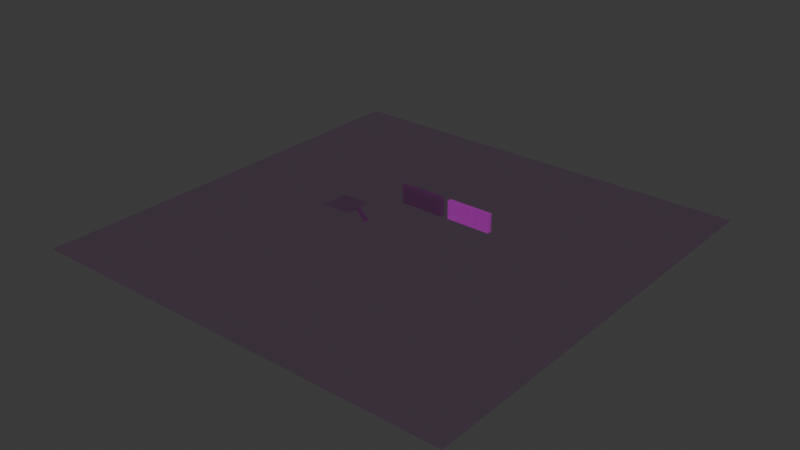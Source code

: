 # Source: StartScenePrev5.blend  (saved by Blender 4.3.32; exported with 4.5.12 LTS)
import bpy
from mathutils import Matrix  # noqa: F401  (used for matrix-valued properties, if any)

bpy.ops.wm.read_factory_settings(use_empty=True)
scene = bpy.context.scene
scene.name = 'Scene'

# ---- collections
col_collection = bpy.data.collections.new('Collection'); scene.collection.children.link(col_collection)

# ---- images (referenced by path relative to the original .blend; pixels are not part of the script)
import os
ASSET_DIR = os.environ.get("B2B_ASSET_DIR", "")  # directory of the original .blend (textures are referenced by path, not embedded)
HERE = os.path.dirname(os.path.abspath(__file__))  # packed textures are extracted next to this script under _unpacked/

def load_image(name, relpath, width, height, colorspace="sRGB"):
    """Load a texture the original file referenced (path relative to the .blend, or extracted next to this script)."""
    p = next((c for c in (os.path.join(HERE, relpath), os.path.join(ASSET_DIR, relpath)) if relpath and os.path.exists(c)), "")
    if p:
        img = bpy.data.images.load(p, check_existing=True)
        img.name = name
    else:  # same state as the original file: an image datablock whose file is absent (Cycles renders it pink)
        img = bpy.data.images.new(name, width, height)
        img.source = "FILE"
        img.filepath = "//" + (relpath or name)
    img.colorspace_settings.name = colorspace
    return img
img_stairsimage = load_image('StairsImage', 'StairsImage.png', 1024, 1024, 'sRGB')
img_ground = load_image('Ground', 'Ground.png', 1024, 1024, 'sRGB')
img_platformimage = load_image('PlatformImage', 'PlatformImage.png', 1024, 1024, 'sRGB')
img_brickwall = load_image('BrickWall', 'BrickWall.png', 1024, 1024, 'sRGB')
img_glassimage = load_image('GlassImage', 'GlassImage.png', 1024, 1024, 'sRGB')

# ---- materials (node trees are filled in below, after node groups)
mat_stairs = bpy.data.materials.new('Stairs')
mat_ground = bpy.data.materials.new('Ground')
mat_platform = bpy.data.materials.new('Platform')
mat_brickwall = bpy.data.materials.new('BrickWall')
mat_glass = bpy.data.materials.new('Glass')

# ---- material node trees
mat_stairs.use_nodes = True; mat_stairs.node_tree.nodes.clear()
_N = mat_stairs.node_tree.nodes; _L = mat_stairs.node_tree.links
n0 = _N.new('ShaderNodeBsdfPrincipled'); n0.name = 'Principled BSDF'; n0.location = (10, 300)
n1 = _N.new('ShaderNodeOutputMaterial'); n1.name = 'Material Output'; n1.location = (300, 300)
n2 = _N.new('ShaderNodeTexImage'); n2.name = 'Image Texture'; n2.location = (-280, 280)
n2.image = img_stairsimage
_L.new(n0.outputs[0], n1.inputs[0])
_L.new(n2.outputs[0], n0.inputs[0])
n1.is_active_output = True
mat_ground.use_nodes = True; mat_ground.node_tree.nodes.clear()
_N = mat_ground.node_tree.nodes; _L = mat_ground.node_tree.links
n0 = _N.new('ShaderNodeBsdfPrincipled'); n0.name = 'Principled BSDF'; n0.location = (10, 300)
n1 = _N.new('ShaderNodeOutputMaterial'); n1.name = 'Material Output'; n1.location = (300, 300)
n2 = _N.new('ShaderNodeTexImage'); n2.name = 'Image Texture'; n2.location = (-280, 280)
n2.image = img_ground
_L.new(n0.outputs[0], n1.inputs[0])
_L.new(n2.outputs[0], n0.inputs[0])
n1.is_active_output = True
mat_platform.use_nodes = True; mat_platform.node_tree.nodes.clear()
_N = mat_platform.node_tree.nodes; _L = mat_platform.node_tree.links
n0 = _N.new('ShaderNodeBsdfPrincipled'); n0.name = 'Principled BSDF'; n0.location = (10, 300)
n1 = _N.new('ShaderNodeOutputMaterial'); n1.name = 'Material Output'; n1.location = (300, 300)
n2 = _N.new('ShaderNodeTexImage'); n2.name = 'Image Texture'; n2.location = (-280, 280)
n2.image = img_platformimage
_L.new(n0.outputs[0], n1.inputs[0])
_L.new(n2.outputs[0], n0.inputs[0])
n1.is_active_output = True
mat_brickwall.use_nodes = True; mat_brickwall.node_tree.nodes.clear()
_N = mat_brickwall.node_tree.nodes; _L = mat_brickwall.node_tree.links
n0 = _N.new('ShaderNodeBsdfPrincipled'); n0.name = 'Principled BSDF'; n0.location = (10, 300)
n1 = _N.new('ShaderNodeOutputMaterial'); n1.name = 'Material Output'; n1.location = (300, 300)
n2 = _N.new('ShaderNodeTexImage'); n2.name = 'Image Texture'; n2.location = (-280, 280)
n2.image = img_brickwall
_L.new(n0.outputs[0], n1.inputs[0])
_L.new(n2.outputs[0], n0.inputs[0])
n1.is_active_output = True
mat_glass.use_nodes = True; mat_glass.node_tree.nodes.clear()
_N = mat_glass.node_tree.nodes; _L = mat_glass.node_tree.links
n0 = _N.new('ShaderNodeBsdfPrincipled'); n0.name = 'Principled BSDF'; n0.location = (10, 300)
n0.inputs[4].default_value = 0.3
n1 = _N.new('ShaderNodeOutputMaterial'); n1.name = 'Material Output'; n1.location = (300, 300)
n2 = _N.new('ShaderNodeTexImage'); n2.name = 'Image Texture'; n2.location = (-280, 280)
n2.image = img_glassimage
_L.new(n0.outputs[0], n1.inputs[0])
_L.new(n2.outputs[0], n0.inputs[0])
n1.is_active_output = True

# ---- world
world_world = bpy.data.worlds.new('World'); scene.world = world_world
world_world.use_nodes = True; world_world.node_tree.nodes.clear()
_N = world_world.node_tree.nodes; _L = world_world.node_tree.links
n0 = _N.new('ShaderNodeOutputWorld'); n0.name = 'World Output'; n0.location = (300, 300)
n1 = _N.new('ShaderNodeBackground'); n1.name = 'Background'; n1.location = (10, 300)
n1.inputs[0].default_value = (0.05088, 0.05088, 0.05088, 1.0)
_L.new(n1.outputs[0], n0.inputs[0])
n0.is_active_output = True
world_world.color = (0.05088, 0.05088, 0.05088)
world_world.sun_shadow_jitter_overblur = 0.0

# ---- meshes
me_cube_008 = bpy.data.meshes.new('Cube.008')
me_cube_008.from_pydata([(-1.0, -1.0, -1.0), (-1.0, -1.0, 1.0), (-1.0, 1.0, -1.0), (-1.0, 1.0, 1.0), (1.0, -1.0, -1.0), (1.0, -1.0, 1.0), (1.0, 1.0, -1.0), (1.0, 1.0, 1.0), (7.077, -1.0, -8.785), (7.077, -1.0, -6.785), (7.077, 1.0, -8.785), (7.077, 1.0, -6.785), (9.077, -1.0, -8.785), (9.077, -1.0, -6.785), (9.077, 1.0, -8.785), (9.077, 1.0, -6.785), (5.077, -1.0, -6.785), (5.077, -1.0, -4.785), (5.077, 1.0, -6.785), (5.077, 1.0, -4.785), (7.077, -1.0, -6.785), (7.077, -1.0, -4.785), (7.077, 1.0, -6.785), (7.077, 1.0, -4.785), (0.9651, -1.0, -2.838), (0.9651, -1.0, -0.838), (0.9651, 1.0, -2.838), (0.9651, 1.0, -0.838), (2.965, -1.0, -2.838), (2.965, -1.0, -0.838), (2.965, 1.0, -2.838), (2.965, 1.0, -0.838), (2.965, -1.0, -4.838), (2.965, -1.0, -2.838), (2.965, 1.0, -4.838), (2.965, 1.0, -2.838), (4.965, -1.0, -4.838), (4.965, -1.0, -2.838), (4.965, 1.0, -4.838), (4.965, 1.0, -2.838), (-5.112, -1.0, 2.947), (-5.112, -1.0, 4.947), (-5.112, 1.0, 2.947), (-5.112, 1.0, 4.947), (-3.112, -1.0, 2.947), (-3.112, -1.0, 4.947), (-3.112, 1.0, 2.947), (-3.112, 1.0, 4.947), (-7.112, -1.0, 4.947), (-7.112, -1.0, 6.947), (-7.112, 1.0, 4.947), (-7.112, 1.0, 6.947), (-5.112, -1.0, 4.947), (-5.112, -1.0, 6.947), (-5.112, 1.0, 4.947), (-5.112, 1.0, 6.947), (-3.0, -1.0, 1.0), (-3.0, -1.0, 3.0), (-3.0, 1.0, 1.0), (-3.0, 1.0, 3.0), (-1.0, -1.0, 1.0), (-1.0, -1.0, 3.0), (-1.0, 1.0, 1.0), (-1.0, 1.0, 3.0), (-262.9, -81.24, -8.785), (403.7, -81.24, -8.785), (-262.9, 81.24, -8.785), (403.7, 81.24, -8.785), (-52.08, -5.182, 7.066), (-6.898, -5.182, 7.066), (-52.08, 5.381, 7.066), (-6.898, 5.381, 7.066), (9.656, 19.33, -8.577), (9.656, 19.33, 20.44), (9.656, 20.95, -8.577), (9.656, 20.95, 20.44), (80.74, 19.33, -8.577), (80.74, 19.33, 20.44), (80.74, 20.95, -8.577), (80.74, 20.95, 20.44), (91.98, 19.33, -8.577), (91.98, 19.33, 20.44), (91.98, 20.95, -8.577), (91.98, 20.95, 20.44), (163.1, 19.33, -8.577), (163.1, 19.33, 20.44), (163.1, 20.95, -8.577), (163.1, 20.95, 20.44)], [], [(0, 1, 3, 2), (2, 3, 7, 6), (6, 7, 5, 4), (4, 5, 1, 0), (2, 6, 4, 0), (7, 3, 1, 5), (8, 9, 11, 10), (10, 11, 15, 14), (14, 15, 13, 12), (12, 13, 9, 8), (10, 14, 12, 8), (15, 11, 9, 13), (16, 17, 19, 18), (18, 19, 23, 22), (22, 23, 21, 20), (20, 21, 17, 16), (18, 22, 20, 16), (23, 19, 17, 21), (24, 25, 27, 26), (26, 27, 31, 30), (30, 31, 29, 28), (28, 29, 25, 24), (26, 30, 28, 24), (31, 27, 25, 29), (32, 33, 35, 34), (34, 35, 39, 38), (38, 39, 37, 36), (36, 37, 33, 32), (34, 38, 36, 32), (39, 35, 33, 37), (40, 41, 43, 42), (42, 43, 47, 46), (46, 47, 45, 44), (44, 45, 41, 40), (42, 46, 44, 40), (47, 43, 41, 45), (48, 49, 51, 50), (50, 51, 55, 54), (54, 55, 53, 52), (52, 53, 49, 48), (50, 54, 52, 48), (55, 51, 49, 53), (56, 57, 59, 58), (58, 59, 63, 62), (62, 63, 61, 60), (60, 61, 57, 56), (58, 62, 60, 56), (63, 59, 57, 61), (64, 65, 67, 66), (68, 69, 71, 70), (72, 73, 75, 74), (74, 75, 79, 78), (78, 79, 77, 76), (76, 77, 73, 72), (74, 78, 76, 72), (79, 75, 73, 77), (80, 81, 83, 82), (82, 83, 87, 86), (86, 87, 85, 84), (84, 85, 81, 80), (82, 86, 84, 80), (87, 83, 81, 85)])
me_cube_008.polygons.foreach_set('material_index', [0, 0, 0, 0, 0, 0, 0, 0, 0, 0, 0, 0, 0, 0, 0, 0, 0, 0, 0, 0, 0, 0, 0, 0, 0, 0, 0, 0, 0, 0, 0, 0, 0, 0, 0, 0, 0, 0, 0, 0, 0, 0, 0, 0, 0, 0, 0, 0, 1, 2, 3, 3, 3, 3, 3, 3, 4, 4, 4, 4, 4, 4])
_uv = me_cube_008.uv_layers.new(name='UVMap')
_uv.uv.foreach_set('vector', [0.5652, 0.2795, 0.4348, 0.2795, 0.4348, 0.1491, 0.5652, 0.1491, 0.5652, 0.4223, 0.4348, 0.4223, 0.4348, 0.292, 0.5652, 0.292, 0.1366, 0.5652, 0.006257, 0.5652, 0.006257, 0.4348, 0.1366, 0.4348, 0.2795, 0.5652, 0.1491, 0.5652, 0.1491, 0.4348, 0.2795, 0.4348, 0.4223, 0.4348, 0.4223, 0.5652, 0.292, 0.5652, 0.292, 0.4348, 0.5652, 0.4348, 0.5652, 0.5652, 0.4348, 0.5652, 0.4348, 0.4348, 0.1366, 0.708, 0.006257, 0.708, 0.006257, 0.5777, 0.1366, 0.5777, 0.9937, 0.708, 0.8634, 0.708, 0.8634, 0.5777, 0.9937, 0.5777, 0.2795, 0.708, 0.1491, 0.708, 0.1491, 0.5777, 0.2795, 0.5777, 0.8634, 0.8509, 0.8634, 0.7205, 0.9937, 0.7205, 0.9937, 0.8509, 0.8509, 0.2795, 0.7205, 0.2795, 0.7205, 0.1491, 0.8509, 0.1491, 0.8509, 0.4223, 0.7205, 0.4223, 0.7205, 0.292, 0.8509, 0.292, 0.4223, 0.708, 0.292, 0.708, 0.292, 0.5777, 0.4223, 0.5777, 0.1366, 0.9937, 0.006257, 0.9937, 0.006257, 0.8634, 0.1366, 0.8634, 0.5652, 0.708, 0.4348, 0.708, 0.4348, 0.5777, 0.5652, 0.5777, 0.2795, 0.9937, 0.1491, 0.9937, 0.1491, 0.8634, 0.2795, 0.8634, 0.8509, 0.5652, 0.7205, 0.5652, 0.7205, 0.4348, 0.8509, 0.4348, 0.8509, 0.708, 0.7205, 0.708, 0.7205, 0.5777, 0.8509, 0.5777, 0.1366, 0.1366, 0.006257, 0.1366, 0.006257, 0.006257, 0.1366, 0.006257, 0.2795, 0.1366, 0.1491, 0.1366, 0.1491, 0.006257, 0.2795, 0.006257, 0.1366, 0.2795, 0.006257, 0.2795, 0.006257, 0.1491, 0.1366, 0.1491, 0.4223, 0.1366, 0.292, 0.1366, 0.292, 0.006257, 0.4223, 0.006257, 0.1366, 0.8509, 0.006257, 0.8509, 0.006257, 0.7205, 0.1366, 0.7205, 0.2795, 0.8509, 0.1491, 0.8509, 0.1491, 0.7205, 0.2795, 0.7205, 0.708, 0.1366, 0.5777, 0.1366, 0.5777, 0.006257, 0.708, 0.006257, 0.4223, 0.2795, 0.292, 0.2795, 0.292, 0.1491, 0.4223, 0.1491, 0.708, 0.2795, 0.5777, 0.2795, 0.5777, 0.1491, 0.708, 0.1491, 0.292, 0.9937, 0.292, 0.8634, 0.4223, 0.8634, 0.4223, 0.9937, 0.4223, 0.8509, 0.292, 0.8509, 0.292, 0.7205, 0.4223, 0.7205, 0.5652, 0.8509, 0.4348, 0.8509, 0.4348, 0.7205, 0.5652, 0.7205, 0.708, 0.4223, 0.5777, 0.4223, 0.5777, 0.292, 0.708, 0.292, 0.1366, 0.4223, 0.006257, 0.4223, 0.006257, 0.292, 0.1366, 0.292, 0.708, 0.5652, 0.5777, 0.5652, 0.5777, 0.4348, 0.708, 0.4348, 0.4348, 0.9937, 0.4348, 0.8634, 0.5652, 0.8634, 0.5652, 0.9937, 0.708, 0.8509, 0.5777, 0.8509, 0.5777, 0.7205, 0.708, 0.7205, 0.8509, 0.8509, 0.7205, 0.8509, 0.7205, 0.7205, 0.8509, 0.7205, 0.708, 0.708, 0.5777, 0.708, 0.5777, 0.5777, 0.708, 0.5777, 0.708, 0.9937, 0.5777, 0.9937, 0.5777, 0.8634, 0.708, 0.8634, 0.8509, 0.1366, 0.7205, 0.1366, 0.7205, 0.006257, 0.8509, 0.006257, 0.8509, 0.9937, 0.7205, 0.9937, 0.7205, 0.8634, 0.8509, 0.8634, 0.9937, 0.1366, 0.8634, 0.1366, 0.8634, 0.006257, 0.9937, 0.006257, 0.9937, 0.2795, 0.8634, 0.2795, 0.8634, 0.1491, 0.9937, 0.1491, 0.2795, 0.4223, 0.1491, 0.4223, 0.1491, 0.292, 0.2795, 0.292, 0.8634, 0.9937, 0.8634, 0.8634, 0.9937, 0.8634, 0.9937, 0.9937, 0.4223, 0.4223, 0.292, 0.4223, 0.292, 0.292, 0.4223, 0.292, 0.5652, 0.1366, 0.4348, 0.1366, 0.4348, 0.006257, 0.5652, 0.006257, 0.9937, 0.4223, 0.8634, 0.4223, 0.8634, 0.292, 0.9937, 0.292, 0.9937, 0.5652, 0.8634, 0.5652, 0.8634, 0.4348, 0.9937, 0.4348, 0.0, 0.0, 1.0, 0.0, 1.0, 1.0, 0.0, 1.0, 0.0, 0.0, 1.0, 0.0, 1.0, 1.0, 0.0, 1.0, 0.3314, 0.3314, 0.001976, 0.3314, 0.001976, 0.001976, 0.3314, 0.001976, 0.3314, 0.6647, 0.001976, 0.6647, 0.001976, 0.3353, 0.3314, 0.3353, 0.6647, 0.3314, 0.3353, 0.3314, 0.3353, 0.001976, 0.6647, 0.001976, 0.6647, 0.6647, 0.3353, 0.6647, 0.3353, 0.3353, 0.6647, 0.3353, 0.3314, 0.6686, 0.3314, 0.998, 0.001976, 0.998, 0.001976, 0.6686, 0.6647, 0.6686, 0.6647, 0.998, 0.3353, 0.998, 0.3353, 0.6686, 0.3314, 0.3314, 0.001976, 0.3314, 0.001976, 0.001976, 0.3314, 0.001976, 0.3314, 0.6647, 0.001976, 0.6647, 0.001976, 0.3353, 0.3314, 0.3353, 0.6647, 0.3314, 0.3353, 0.3314, 0.3353, 0.001976, 0.6647, 0.001976, 0.6647, 0.6647, 0.3353, 0.6647, 0.3353, 0.3353, 0.6647, 0.3353, 0.3314, 0.6686, 0.3314, 0.998, 0.001976, 0.998, 0.001976, 0.6686, 0.6647, 0.6686, 0.6647, 0.998, 0.3353, 0.998, 0.3353, 0.6686])
me_cube_008.materials.append(mat_stairs)
me_cube_008.materials.append(mat_ground)
me_cube_008.materials.append(mat_platform)
me_cube_008.materials.append(mat_brickwall)
me_cube_008.materials.append(mat_glass)
me_cube_008.use_paint_bone_selection = False
me_cube_008.use_paint_mask = True
me_cube_008.update()
me_cube_001 = bpy.data.meshes.new('Cube.001')
me_cube_001.from_pydata([(-1.0, -1.0, -1.0), (-1.0, -1.0, 1.0), (-1.0, 1.0, -1.0), (-1.0, 1.0, 1.0), (1.0, -1.0, -1.0), (1.0, -1.0, 1.0), (1.0, 1.0, -1.0), (1.0, 1.0, 1.0), (7.077, -1.0, -8.785), (7.077, -1.0, -6.785), (7.077, 1.0, -8.785), (7.077, 1.0, -6.785), (9.077, -1.0, -8.785), (9.077, -1.0, -6.785), (9.077, 1.0, -8.785), (9.077, 1.0, -6.785), (5.077, -1.0, -6.785), (5.077, -1.0, -4.785), (5.077, 1.0, -6.785), (5.077, 1.0, -4.785), (7.077, -1.0, -6.785), (7.077, -1.0, -4.785), (7.077, 1.0, -6.785), (7.077, 1.0, -4.785), (0.9651, -1.0, -2.838), (0.9651, -1.0, -0.838), (0.9651, 1.0, -2.838), (0.9651, 1.0, -0.838), (2.965, -1.0, -2.838), (2.965, -1.0, -0.838), (2.965, 1.0, -2.838), (2.965, 1.0, -0.838), (2.965, -1.0, -4.838), (2.965, -1.0, -2.838), (2.965, 1.0, -4.838), (2.965, 1.0, -2.838), (4.965, -1.0, -4.838), (4.965, -1.0, -2.838), (4.965, 1.0, -4.838), (4.965, 1.0, -2.838), (-5.112, -1.0, 2.947), (-5.112, -1.0, 4.947), (-5.112, 1.0, 2.947), (-5.112, 1.0, 4.947), (-3.112, -1.0, 2.947), (-3.112, -1.0, 4.947), (-3.112, 1.0, 2.947), (-3.112, 1.0, 4.947), (-7.112, -1.0, 4.947), (-7.112, -1.0, 6.947), (-7.112, 1.0, 4.947), (-7.112, 1.0, 6.947), (-5.112, -1.0, 4.947), (-5.112, -1.0, 6.947), (-5.112, 1.0, 4.947), (-5.112, 1.0, 6.947), (-3.0, -1.0, 1.0), (-3.0, -1.0, 3.0), (-3.0, 1.0, 1.0), (-3.0, 1.0, 3.0), (-1.0, -1.0, 1.0), (-1.0, -1.0, 3.0), (-1.0, 1.0, 1.0), (-1.0, 1.0, 3.0), (-262.9, -81.24, -8.785), (403.7, -81.24, -8.785), (-262.9, 81.24, -8.785), (403.7, 81.24, -8.785), (-52.08, -5.182, 7.066), (-6.898, -5.182, 7.066), (-52.08, 5.381, 7.066), (-6.898, 5.381, 7.066), (9.656, 19.33, -8.577), (9.656, 19.33, 20.44), (9.656, 20.95, -8.577), (9.656, 20.95, 20.44), (80.74, 19.33, -8.577), (80.74, 19.33, 20.44), (80.74, 20.95, -8.577), (80.74, 20.95, 20.44), (91.98, 19.33, -8.577), (91.98, 19.33, 20.44), (91.98, 20.95, -8.577), (91.98, 20.95, 20.44), (163.1, 19.33, -8.577), (163.1, 19.33, 20.44), (163.1, 20.95, -8.577), (163.1, 20.95, 20.44)], [], [(0, 1, 3, 2), (2, 3, 7, 6), (6, 7, 5, 4), (4, 5, 1, 0), (2, 6, 4, 0), (7, 3, 1, 5), (8, 9, 11, 10), (10, 11, 15, 14), (14, 15, 13, 12), (12, 13, 9, 8), (10, 14, 12, 8), (15, 11, 9, 13), (16, 17, 19, 18), (18, 19, 23, 22), (22, 23, 21, 20), (20, 21, 17, 16), (18, 22, 20, 16), (23, 19, 17, 21), (24, 25, 27, 26), (26, 27, 31, 30), (30, 31, 29, 28), (28, 29, 25, 24), (26, 30, 28, 24), (31, 27, 25, 29), (32, 33, 35, 34), (34, 35, 39, 38), (38, 39, 37, 36), (36, 37, 33, 32), (34, 38, 36, 32), (39, 35, 33, 37), (40, 41, 43, 42), (42, 43, 47, 46), (46, 47, 45, 44), (44, 45, 41, 40), (42, 46, 44, 40), (47, 43, 41, 45), (48, 49, 51, 50), (50, 51, 55, 54), (54, 55, 53, 52), (52, 53, 49, 48), (50, 54, 52, 48), (55, 51, 49, 53), (56, 57, 59, 58), (58, 59, 63, 62), (62, 63, 61, 60), (60, 61, 57, 56), (58, 62, 60, 56), (63, 59, 57, 61), (64, 65, 67, 66), (68, 69, 71, 70), (72, 73, 75, 74), (74, 75, 79, 78), (78, 79, 77, 76), (76, 77, 73, 72), (74, 78, 76, 72), (79, 75, 73, 77), (80, 81, 83, 82), (82, 83, 87, 86), (86, 87, 85, 84), (84, 85, 81, 80), (82, 86, 84, 80), (87, 83, 81, 85)])
_uv = me_cube_001.uv_layers.new(name='UVMap')
_uv.uv.foreach_set('vector', [0.9917, 0.5471, 0.9666, 0.5471, 0.9666, 0.5409, 0.9917, 0.5409, 0.9917, 0.5577, 0.9666, 0.5577, 0.9666, 0.5515, 0.9917, 0.5515, 0.9917, 0.5683, 0.9666, 0.5683, 0.9666, 0.5621, 0.9917, 0.5621, 0.9917, 0.5789, 0.9666, 0.5789, 0.9666, 0.5726, 0.9917, 0.5726, 0.978, 0.592, 0.978, 0.5982, 0.9529, 0.5982, 0.9529, 0.592, 0.978, 0.6026, 0.978, 0.6088, 0.9529, 0.6088, 0.9529, 0.6026, 0.978, 0.6194, 0.9529, 0.6194, 0.9529, 0.6132, 0.978, 0.6132, 0.978, 0.8733, 0.9529, 0.8733, 0.9529, 0.867, 0.978, 0.867, 0.978, 0.63, 0.9529, 0.63, 0.9529, 0.6237, 0.978, 0.6237, 0.9529, 0.8838, 0.9529, 0.8776, 0.978, 0.8776, 0.978, 0.8838, 0.978, 0.7252, 0.9529, 0.7252, 0.9529, 0.7189, 0.978, 0.7189, 0.978, 0.7357, 0.9529, 0.7357, 0.9529, 0.7295, 0.978, 0.7295, 0.978, 0.6405, 0.9529, 0.6405, 0.9529, 0.6343, 0.978, 0.6343, 0.978, 0.8944, 0.9529, 0.8944, 0.9529, 0.8882, 0.978, 0.8882, 0.978, 0.6511, 0.9529, 0.6511, 0.9529, 0.6449, 0.978, 0.6449, 0.978, 0.905, 0.9529, 0.905, 0.9529, 0.8988, 0.978, 0.8988, 0.978, 0.7463, 0.9529, 0.7463, 0.9529, 0.7401, 0.978, 0.7401, 0.978, 0.7569, 0.9529, 0.7569, 0.9529, 0.7507, 0.978, 0.7507, 0.9917, 0.4519, 0.9666, 0.4519, 0.9666, 0.4457, 0.9917, 0.4457, 0.9917, 0.4625, 0.9666, 0.4625, 0.9666, 0.4563, 0.9917, 0.4563, 0.9917, 0.4731, 0.9666, 0.4731, 0.9666, 0.4668, 0.9917, 0.4668, 0.9917, 0.4837, 0.9666, 0.4837, 0.9666, 0.4774, 0.9917, 0.4774, 0.978, 0.7675, 0.9529, 0.7675, 0.9529, 0.7612, 0.978, 0.7612, 0.978, 0.7781, 0.9529, 0.7781, 0.9529, 0.7718, 0.978, 0.7718, 0.978, 0.6617, 0.9529, 0.6617, 0.9529, 0.6555, 0.978, 0.6555, 0.9917, 0.4942, 0.9666, 0.4942, 0.9666, 0.488, 0.9917, 0.488, 0.978, 0.6723, 0.9529, 0.6723, 0.9529, 0.666, 0.978, 0.666, 0.9529, 0.9156, 0.9529, 0.9093, 0.978, 0.9093, 0.978, 0.9156, 0.978, 0.7886, 0.9529, 0.7886, 0.9529, 0.7824, 0.978, 0.7824, 0.978, 0.7992, 0.9529, 0.7992, 0.9529, 0.793, 0.978, 0.793, 0.978, 0.6828, 0.9529, 0.6828, 0.9529, 0.6766, 0.978, 0.6766, 0.9917, 0.5048, 0.9666, 0.5048, 0.9666, 0.4986, 0.9917, 0.4986, 0.978, 0.6934, 0.9529, 0.6934, 0.9529, 0.6872, 0.978, 0.6872, 0.9529, 0.9261, 0.9529, 0.9199, 0.978, 0.9199, 0.978, 0.9261, 0.978, 0.8098, 0.9529, 0.8098, 0.9529, 0.8036, 0.978, 0.8036, 0.978, 0.8204, 0.9529, 0.8204, 0.9529, 0.8141, 0.978, 0.8141, 0.978, 0.704, 0.9529, 0.704, 0.9529, 0.6978, 0.978, 0.6978, 0.978, 0.9367, 0.9529, 0.9367, 0.9529, 0.9305, 0.978, 0.9305, 0.978, 0.7146, 0.9529, 0.7146, 0.9529, 0.7084, 0.978, 0.7084, 0.978, 0.9473, 0.9529, 0.9473, 0.9529, 0.9411, 0.978, 0.9411, 0.978, 0.8309, 0.9529, 0.8309, 0.9529, 0.8247, 0.978, 0.8247, 0.978, 0.8415, 0.9529, 0.8415, 0.9529, 0.8353, 0.978, 0.8353, 0.9567, 0.4392, 0.9566, 0.586, 0.9076, 0.5858, 0.9077, 0.4391, 0.9529, 0.9579, 0.9529, 0.9517, 0.978, 0.9517, 0.978, 0.9579, 0.9917, 0.526, 0.9666, 0.526, 0.9666, 0.5197, 0.9917, 0.5197, 0.9917, 0.5365, 0.9666, 0.5365, 0.9666, 0.5303, 0.9917, 0.5303, 0.978, 0.8521, 0.9529, 0.8521, 0.9529, 0.8459, 0.978, 0.8459, 0.978, 0.8627, 0.9529, 0.8627, 0.9529, 0.8565, 0.978, 0.8565, 0.0, 1.0, 2.563e-07, 0.0, 0.8277, 1.843e-08, 0.8277, 1.0, 0.8349, 0.5027, 0.8349, 0.4349, 0.8887, 0.4349, 0.8887, 0.5027, 0.8716, 0.9806, 0.8716, 0.9038, 0.9019, 0.9038, 0.9019, 0.9806, 0.9827, 0.1066, 0.8349, 0.1066, 0.8349, 1.855e-08, 0.9827, 2.193e-08, 0.9096, 0.7619, 0.9096, 0.6515, 0.9453, 0.6515, 0.9453, 0.7619, 0.9827, 0.2153, 0.8349, 0.2153, 0.8349, 0.1087, 0.9827, 0.1087, 0.8649, 0.7116, 0.8649, 0.8998, 0.8345, 0.8998, 0.8345, 0.7116, 0.8649, 0.5197, 0.8649, 0.7079, 0.8345, 0.7079, 0.8345, 0.5197, 0.9096, 0.8776, 0.9096, 0.7672, 0.9453, 0.7672, 0.9453, 0.8776, 0.9827, 0.3241, 0.8349, 0.3241, 0.8349, 0.2174, 0.9827, 0.2174, 0.9096, 0.9934, 0.9096, 0.8829, 0.9453, 0.8829, 0.9453, 0.9934, 0.9827, 0.4328, 0.8349, 0.4328, 0.8349, 0.3262, 0.9827, 0.3262, 0.9019, 0.5201, 0.9019, 0.7082, 0.8716, 0.7082, 0.8716, 0.5201, 0.9019, 0.7119, 0.9019, 0.9001, 0.8716, 0.9001, 0.8716, 0.7119])
me_cube_001.materials.append(mat_glass)
me_cube_001.update()

# ---- objects
ob_scene = bpy.data.objects.new('Scene', me_cube_008)
ob_bake = bpy.data.objects.new('Bake', me_cube_001)

# ---- transforms, parenting, visibility, modifiers, constraints
ob_scene.location = (-21.12, 0.0, 2.635)
ob_scene.scale = (0.3, 1.231, 0.3)
ob_bake.location = (-21.12, 0.0, 2.635)
ob_bake.scale = (0.3, 1.231, 0.3)

# ---- collection membership
col_collection.objects.link(ob_scene)
col_collection.objects.link(ob_bake)

# ---- scene / render settings (as saved in the file)
scene.frame_start = 1; scene.frame_end = 250; scene.frame_set(1)
scene.render.engine = 'CYCLES'
scene.cycles.samples = 14
scene.cycles.bake_type = 'DIFFUSE'
bpy.context.view_layer.update()

# ---- added for rendering (the .blend has no active camera and no usable light): camera, sun
cam_auto = bpy.data.cameras.new('AutoCamera')
cam_auto.lens = 50.0
cam_auto.sensor_width = 36.0
cam_auto.clip_end = 4594.9
ob_auto_camera = bpy.data.objects.new('AutoCamera', cam_auto)
scene.collection.objects.link(ob_auto_camera)
ob_auto_camera.location = (261.819, -314.183, 213.839)
ob_auto_camera.rotation_euler = (1.09748, -7.21219e-08, 0.694738)
scene.camera = ob_auto_camera
light_auto_sun = bpy.data.lights.new('AutoSun', 'SUN')
light_auto_sun.energy = 3.0
light_auto_sun.angle = 0.0523599
ob_auto_sun = bpy.data.objects.new('AutoSun', light_auto_sun)
scene.collection.objects.link(ob_auto_sun)
ob_auto_sun.rotation_euler = (0.872665, 0.174533, 0.523599)
bpy.context.view_layer.update()
